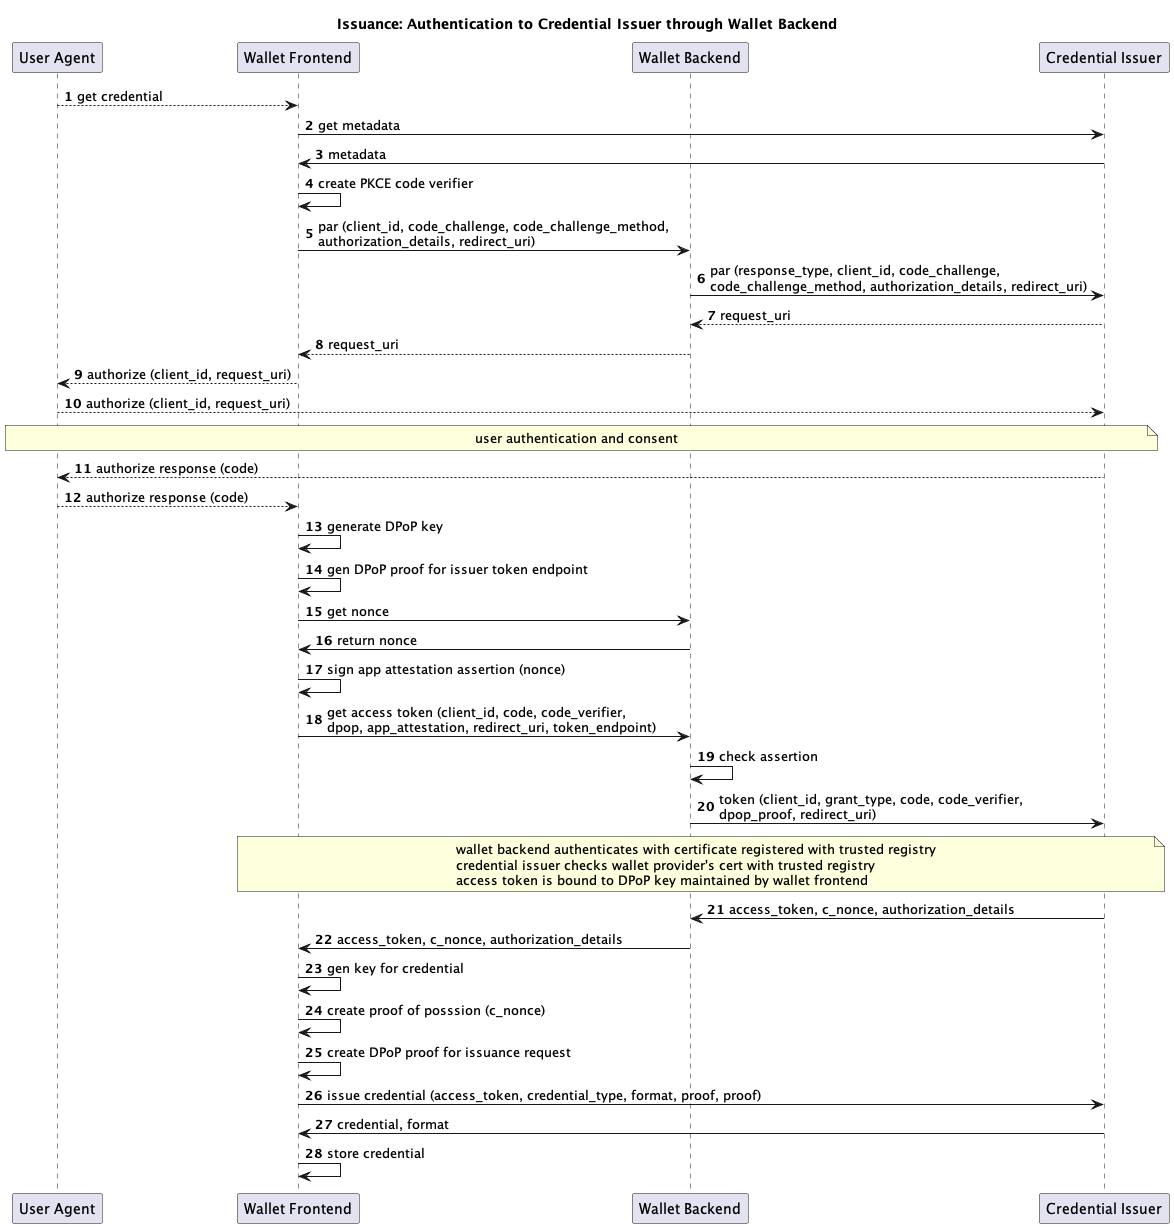

The diagram above was rendered by PlantUML. Its source (embedded in the PNG):
@startuml


title "Issuance: Authentication to Credential Issuer through Wallet Backend"

autonumber

participant "User Agent" as ua

participant "Wallet Frontend" as w

participant "Wallet Backend" as b

participant "Credential Issuer" as i

ua --> w: get credential

w -> i: get metadata

i -> w : metadata

w -> w : create PKCE code verifier

w -> b : par (client_id, code_challenge, code_challenge_method, \nauthorization_details, redirect_uri)

b -> i : par (response_type, client_id, code_challenge,\ncode_challenge_method, authorization_details, redirect_uri)

i --> b : request_uri

b --> w : request_uri


w --> ua: authorize (client_id, request_uri)
ua --> i: authorize (client_id, request_uri)


note over ua, i: user authentication and consent

i --> ua : authorize response (code)
ua --> w : authorize response (code)

w -> w : generate DPoP key
w -> w : gen DPoP proof for issuer token endpoint

w -> b : get nonce

b -> w : return nonce

w -> w : sign app attestation assertion (nonce)

w -> b : get access token (client_id, code, code_verifier,\ndpop, app_attestation, redirect_uri, token_endpoint)

b -> b : check assertion

b -> i : token (client_id, grant_type, code, code_verifier,\ndpop_proof, redirect_uri)

note over w, i: wallet backend authenticates with certificate registered with trusted registry\ncredential issuer checks wallet provider's cert with trusted registry\naccess token is bound to DPoP key maintained by wallet frontend

i -> b : access_token, c_nonce, authorization_details

b -> w : access_token, c_nonce, authorization_details

w -> w : gen key for credential

w -> w : create proof of posssion (c_nonce)

w  -> w : create DPoP proof for issuance request

w -> i : issue credential (access_token, credential_type, format, proof, proof)

i -> w : credential, format

w -> w : store credential

@enduml